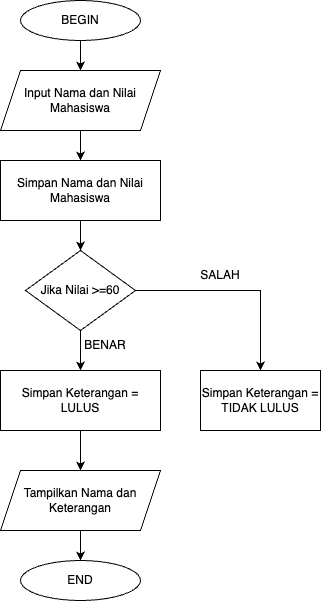

The diagram above was exported from draw.io. Its source (the exported page's mxGraphModel, read from the mxfile embedded in the PNG):
<mxGraphModel dx="954" dy="642" grid="1" gridSize="10" guides="1" tooltips="1" connect="1" arrows="1" fold="1" page="1" pageScale="1" pageWidth="827" pageHeight="1169" math="0" shadow="0">
  <root>
    <mxCell id="WIyWlLk6GJQsqaUBKTNV-0" />
    <mxCell id="WIyWlLk6GJQsqaUBKTNV-1" parent="WIyWlLk6GJQsqaUBKTNV-0" />
    <mxCell id="zhCaQvxNTRQoibHT7pb4-3" style="edgeStyle=orthogonalEdgeStyle;rounded=0;orthogonalLoop=1;jettySize=auto;html=1;entryX=0.5;entryY=0;entryDx=0;entryDy=0;" edge="1" parent="WIyWlLk6GJQsqaUBKTNV-1" source="zhCaQvxNTRQoibHT7pb4-0" target="zhCaQvxNTRQoibHT7pb4-2">
      <mxGeometry relative="1" as="geometry" />
    </mxCell>
    <mxCell id="zhCaQvxNTRQoibHT7pb4-0" value="BEGIN" style="ellipse;whiteSpace=wrap;html=1;" vertex="1" parent="WIyWlLk6GJQsqaUBKTNV-1">
      <mxGeometry x="320" y="70" width="120" height="40" as="geometry" />
    </mxCell>
    <mxCell id="zhCaQvxNTRQoibHT7pb4-1" value="END" style="ellipse;whiteSpace=wrap;html=1;" vertex="1" parent="WIyWlLk6GJQsqaUBKTNV-1">
      <mxGeometry x="320" y="630" width="120" height="40" as="geometry" />
    </mxCell>
    <mxCell id="zhCaQvxNTRQoibHT7pb4-5" style="edgeStyle=orthogonalEdgeStyle;rounded=0;orthogonalLoop=1;jettySize=auto;html=1;entryX=0.5;entryY=0;entryDx=0;entryDy=0;" edge="1" parent="WIyWlLk6GJQsqaUBKTNV-1" source="zhCaQvxNTRQoibHT7pb4-2" target="zhCaQvxNTRQoibHT7pb4-4">
      <mxGeometry relative="1" as="geometry" />
    </mxCell>
    <mxCell id="zhCaQvxNTRQoibHT7pb4-2" value="Input Nama dan Nilai Mahasiswa" style="shape=parallelogram;perimeter=parallelogramPerimeter;whiteSpace=wrap;html=1;fixedSize=1;" vertex="1" parent="WIyWlLk6GJQsqaUBKTNV-1">
      <mxGeometry x="300" y="140" width="160" height="60" as="geometry" />
    </mxCell>
    <mxCell id="zhCaQvxNTRQoibHT7pb4-7" style="edgeStyle=orthogonalEdgeStyle;rounded=0;orthogonalLoop=1;jettySize=auto;html=1;entryX=0.5;entryY=0;entryDx=0;entryDy=0;" edge="1" parent="WIyWlLk6GJQsqaUBKTNV-1" source="zhCaQvxNTRQoibHT7pb4-4" target="zhCaQvxNTRQoibHT7pb4-6">
      <mxGeometry relative="1" as="geometry" />
    </mxCell>
    <mxCell id="zhCaQvxNTRQoibHT7pb4-4" value="Simpan Nama dan Nilai Mahasiswa" style="rounded=0;whiteSpace=wrap;html=1;" vertex="1" parent="WIyWlLk6GJQsqaUBKTNV-1">
      <mxGeometry x="300" y="230" width="160" height="60" as="geometry" />
    </mxCell>
    <mxCell id="zhCaQvxNTRQoibHT7pb4-9" style="edgeStyle=orthogonalEdgeStyle;rounded=0;orthogonalLoop=1;jettySize=auto;html=1;entryX=0.5;entryY=0;entryDx=0;entryDy=0;" edge="1" parent="WIyWlLk6GJQsqaUBKTNV-1" source="zhCaQvxNTRQoibHT7pb4-6" target="zhCaQvxNTRQoibHT7pb4-8">
      <mxGeometry relative="1" as="geometry" />
    </mxCell>
    <mxCell id="zhCaQvxNTRQoibHT7pb4-12" style="edgeStyle=orthogonalEdgeStyle;rounded=0;orthogonalLoop=1;jettySize=auto;html=1;" edge="1" parent="WIyWlLk6GJQsqaUBKTNV-1" source="zhCaQvxNTRQoibHT7pb4-6" target="zhCaQvxNTRQoibHT7pb4-11">
      <mxGeometry relative="1" as="geometry" />
    </mxCell>
    <mxCell id="zhCaQvxNTRQoibHT7pb4-6" value="Jika Nilai &amp;gt;=60" style="rhombus;whiteSpace=wrap;html=1;" vertex="1" parent="WIyWlLk6GJQsqaUBKTNV-1">
      <mxGeometry x="325" y="320" width="110" height="80" as="geometry" />
    </mxCell>
    <mxCell id="zhCaQvxNTRQoibHT7pb4-17" style="edgeStyle=orthogonalEdgeStyle;rounded=0;orthogonalLoop=1;jettySize=auto;html=1;entryX=0.5;entryY=0;entryDx=0;entryDy=0;" edge="1" parent="WIyWlLk6GJQsqaUBKTNV-1" source="zhCaQvxNTRQoibHT7pb4-8" target="zhCaQvxNTRQoibHT7pb4-14">
      <mxGeometry relative="1" as="geometry" />
    </mxCell>
    <mxCell id="zhCaQvxNTRQoibHT7pb4-8" value="Simpan Keterangan = LULUS" style="rounded=0;whiteSpace=wrap;html=1;" vertex="1" parent="WIyWlLk6GJQsqaUBKTNV-1">
      <mxGeometry x="300" y="440" width="160" height="60" as="geometry" />
    </mxCell>
    <mxCell id="zhCaQvxNTRQoibHT7pb4-10" value="BENAR" style="text;html=1;strokeColor=none;fillColor=none;align=center;verticalAlign=middle;whiteSpace=wrap;rounded=0;" vertex="1" parent="WIyWlLk6GJQsqaUBKTNV-1">
      <mxGeometry x="375" y="400" width="60" height="30" as="geometry" />
    </mxCell>
    <mxCell id="zhCaQvxNTRQoibHT7pb4-11" value="Simpan Keterangan = TIDAK LULUS" style="rounded=0;whiteSpace=wrap;html=1;" vertex="1" parent="WIyWlLk6GJQsqaUBKTNV-1">
      <mxGeometry x="500" y="440" width="120" height="60" as="geometry" />
    </mxCell>
    <mxCell id="zhCaQvxNTRQoibHT7pb4-13" value="SALAH" style="text;html=1;strokeColor=none;fillColor=none;align=center;verticalAlign=middle;whiteSpace=wrap;rounded=0;" vertex="1" parent="WIyWlLk6GJQsqaUBKTNV-1">
      <mxGeometry x="490" y="330" width="60" height="30" as="geometry" />
    </mxCell>
    <mxCell id="zhCaQvxNTRQoibHT7pb4-18" style="edgeStyle=orthogonalEdgeStyle;rounded=0;orthogonalLoop=1;jettySize=auto;html=1;entryX=0.5;entryY=0;entryDx=0;entryDy=0;" edge="1" parent="WIyWlLk6GJQsqaUBKTNV-1" source="zhCaQvxNTRQoibHT7pb4-14" target="zhCaQvxNTRQoibHT7pb4-1">
      <mxGeometry relative="1" as="geometry" />
    </mxCell>
    <mxCell id="zhCaQvxNTRQoibHT7pb4-14" value="Tampilkan Nama dan Keterangan" style="shape=parallelogram;perimeter=parallelogramPerimeter;whiteSpace=wrap;html=1;fixedSize=1;" vertex="1" parent="WIyWlLk6GJQsqaUBKTNV-1">
      <mxGeometry x="300" y="540" width="160" height="60" as="geometry" />
    </mxCell>
  </root>
</mxGraphModel>